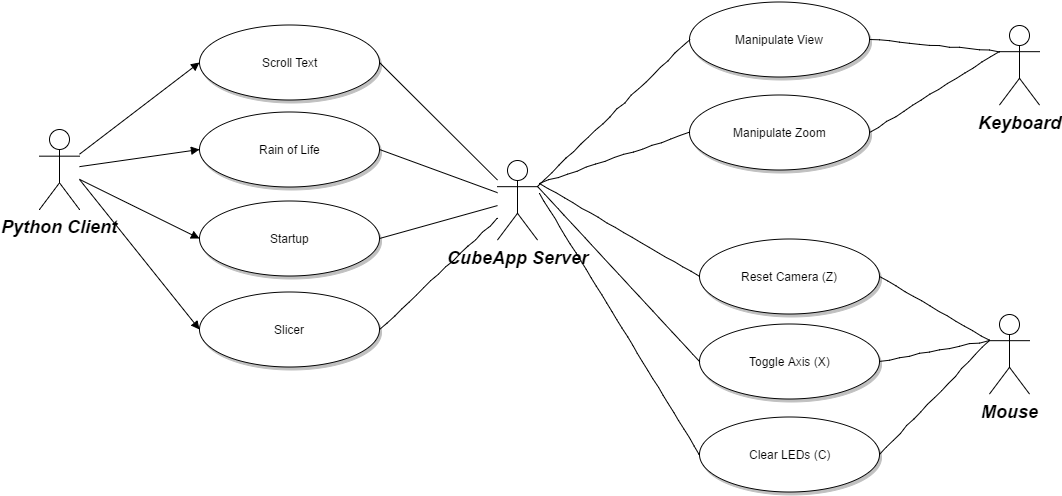

The diagram above was exported from draw.io. Its source (the exported page's mxGraphModel, read from the mxfile embedded in the PNG):
<mxGraphModel dx="946" dy="601" grid="1" gridSize="10" guides="1" tooltips="1" connect="1" arrows="1" fold="1" page="1" pageScale="1.5" pageWidth="850" pageHeight="1100" math="0" shadow="0">
  <root>
    <mxCell id="0" style=";html=1;" />
    <mxCell id="1" style=";html=1;" parent="0" />
    <mxCell id="90" value="Python Client" style="shape=umlActor;verticalLabelPosition=bottom;verticalAlign=top;fillColor=#FFFFFF;strokeColor=#000000;fontStyle=3;fontSize=18;fontFamily=Helvetica;strokeWidth=1;html=1;gradientColor=none;" vertex="1" parent="1">
      <mxGeometry x="140" y="376" width="40" height="80" as="geometry" />
    </mxCell>
    <mxCell id="92" value="CubeApp Server" style="shape=umlActor;verticalLabelPosition=bottom;verticalAlign=top;fillColor=#FFFFFF;strokeColor=#000000;fontStyle=3;fontSize=18;fontFamily=Helvetica;strokeWidth=1;html=1;gradientColor=none;" vertex="1" parent="1">
      <mxGeometry x="598" y="406.5" width="40" height="80" as="geometry" />
    </mxCell>
    <mxCell id="119" value="Scroll Text" style="shape=mxgraph.flowchart.on-page_reference;fillColor=#FFFFFF;strokeColor=#000000;strokeWidth=1;shadow=1;gradientColor=none;html=1;" vertex="1" parent="1">
      <mxGeometry x="300" y="271" width="180" height="75" as="geometry" />
    </mxCell>
    <mxCell id="121" value="Rain of Life" style="shape=mxgraph.flowchart.on-page_reference;fillColor=#FFFFFF;strokeColor=#000000;strokeWidth=1;shadow=1;gradientColor=none;html=1;" vertex="1" parent="1">
      <mxGeometry x="300" y="358.5" width="180" height="75" as="geometry" />
    </mxCell>
    <mxCell id="122" value="Startup" style="shape=mxgraph.flowchart.on-page_reference;fillColor=#FFFFFF;strokeColor=#000000;strokeWidth=1;shadow=1;gradientColor=none;html=1;" vertex="1" parent="1">
      <mxGeometry x="300" y="447" width="180" height="75" as="geometry" />
    </mxCell>
    <mxCell id="123" value="Slic&lt;span&gt;er&lt;/span&gt;" style="shape=mxgraph.flowchart.on-page_reference;fillColor=#FFFFFF;strokeColor=#000000;strokeWidth=1;shadow=1;gradientColor=none;html=1;" vertex="1" parent="1">
      <mxGeometry x="300" y="538.5" width="180" height="75" as="geometry" />
    </mxCell>
    <mxCell id="139" value="" style="edgeStyle=none;entryX=0;entryY=0.5;entryPerimeter=0;strokeWidth=1;endArrow=block;endFill=1;strokeColor=#000000;html=1;" edge="1" parent="1" source="90" target="119">
      <mxGeometry y="216" width="100" height="100" as="geometry">
        <mxPoint y="316" as="sourcePoint" />
        <mxPoint x="100" y="216" as="targetPoint" />
      </mxGeometry>
    </mxCell>
    <mxCell id="140" value="" style="edgeStyle=none;entryX=0;entryY=0.5;entryPerimeter=0;strokeWidth=1;endArrow=block;endFill=1;strokeColor=#000000;html=1;" edge="1" parent="1" source="90" target="121">
      <mxGeometry y="216" width="100" height="100" as="geometry">
        <mxPoint y="316" as="sourcePoint" />
        <mxPoint x="100" y="216" as="targetPoint" />
      </mxGeometry>
    </mxCell>
    <mxCell id="141" value="" style="edgeStyle=none;entryX=0;entryY=0.5;entryPerimeter=0;strokeWidth=1;endArrow=block;endFill=1;strokeColor=#000000;html=1;" edge="1" parent="1" source="90" target="122">
      <mxGeometry y="216" width="100" height="100" as="geometry">
        <mxPoint y="316" as="sourcePoint" />
        <mxPoint x="100" y="216" as="targetPoint" />
      </mxGeometry>
    </mxCell>
    <mxCell id="142" value="" style="edgeStyle=none;entryX=0;entryY=0.5;entryPerimeter=0;strokeWidth=1;endArrow=block;endFill=1;strokeColor=#000000;html=1;" edge="1" parent="1" target="123">
      <mxGeometry y="216" width="100" height="100" as="geometry">
        <mxPoint x="180" y="426" as="sourcePoint" />
        <mxPoint x="100" y="216" as="targetPoint" />
      </mxGeometry>
    </mxCell>
    <mxCell id="147" value="" style="edgeStyle=none;entryX=1;entryY=0.5;entryPerimeter=0;strokeWidth=1;endArrow=none;endFill=0;strokeColor=#000000;html=1;" edge="1" parent="1" source="92" target="119">
      <mxGeometry x="-470" y="205" width="100" height="100" as="geometry">
        <mxPoint x="-470" y="305" as="sourcePoint" />
        <mxPoint x="500.3333333333335" y="290" as="targetPoint" />
      </mxGeometry>
    </mxCell>
    <mxCell id="148" value="" style="edgeStyle=none;entryX=1;entryY=0.5;entryPerimeter=0;strokeWidth=1;endArrow=none;endFill=0;strokeColor=#000000;html=1;" edge="1" parent="1" source="92" target="121">
      <mxGeometry x="-470" y="205" width="100" height="100" as="geometry">
        <mxPoint x="-470" y="305" as="sourcePoint" />
        <mxPoint x="500.3333333333335" y="378" as="targetPoint" />
      </mxGeometry>
    </mxCell>
    <mxCell id="149" value="" style="edgeStyle=none;entryX=1;entryY=0.5;entryPerimeter=0;strokeWidth=1;endArrow=none;endFill=0;strokeColor=#000000;html=1;" edge="1" parent="1" source="92" target="122">
      <mxGeometry x="-470" y="205" width="100" height="100" as="geometry">
        <mxPoint x="-470" y="305" as="sourcePoint" />
        <mxPoint x="500.3333333333335" y="458" as="targetPoint" />
      </mxGeometry>
    </mxCell>
    <mxCell id="6594811290fed06a-157" style="edgeStyle=none;rounded=0;comic=1;html=1;entryX=1;entryY=0.5;entryPerimeter=0;startArrow=none;startFill=0;endArrow=none;endFill=0;jettySize=auto;orthogonalLoop=1;" edge="1" parent="1" source="92" target="123">
      <mxGeometry relative="1" as="geometry" />
    </mxCell>
    <mxCell id="21c0a3656a91e3ab-150" value="Keyboard" style="shape=umlActor;verticalLabelPosition=bottom;verticalAlign=top;fillColor=#FFFFFF;strokeColor=#000000;fontStyle=3;fontSize=18;fontFamily=Helvetica;strokeWidth=1;html=1;gradientColor=none;" vertex="1" parent="1">
      <mxGeometry x="1100" y="271.5" width="40" height="80" as="geometry" />
    </mxCell>
    <mxCell id="21c0a3656a91e3ab-152" value="Mouse" style="shape=umlActor;verticalLabelPosition=bottom;verticalAlign=top;fillColor=#FFFFFF;strokeColor=#000000;fontStyle=3;fontSize=18;fontFamily=Helvetica;strokeWidth=1;html=1;gradientColor=none;" vertex="1" parent="1">
      <mxGeometry x="1090" y="560.5" width="40" height="80" as="geometry" />
    </mxCell>
    <mxCell id="21c0a3656a91e3ab-158" value="Manipulate View" style="shape=mxgraph.flowchart.on-page_reference;fillColor=#FFFFFF;strokeColor=#000000;strokeWidth=1;shadow=1;gradientColor=none;html=1;" vertex="1" parent="1">
      <mxGeometry x="790" y="248" width="180" height="75" as="geometry" />
    </mxCell>
    <mxCell id="21c0a3656a91e3ab-159" value="Manipulate Zoom" style="shape=mxgraph.flowchart.on-page_reference;fillColor=#FFFFFF;strokeColor=#000000;strokeWidth=1;shadow=1;gradientColor=none;html=1;" vertex="1" parent="1">
      <mxGeometry x="790" y="341" width="180" height="75" as="geometry" />
    </mxCell>
    <mxCell id="21c0a3656a91e3ab-161" value="Reset Camera (Z)" style="shape=mxgraph.flowchart.on-page_reference;fillColor=#FFFFFF;strokeColor=#000000;strokeWidth=1;shadow=1;gradientColor=none;html=1;" vertex="1" parent="1">
      <mxGeometry x="800" y="485" width="180" height="75" as="geometry" />
    </mxCell>
    <mxCell id="21c0a3656a91e3ab-162" value="Toggle Axis (X)" style="shape=mxgraph.flowchart.on-page_reference;fillColor=#FFFFFF;strokeColor=#000000;strokeWidth=1;shadow=1;gradientColor=none;html=1;" vertex="1" parent="1">
      <mxGeometry x="800" y="570" width="180" height="75" as="geometry" />
    </mxCell>
    <mxCell id="21c0a3656a91e3ab-163" value="Clear LEDs (C)" style="shape=mxgraph.flowchart.on-page_reference;fillColor=#FFFFFF;strokeColor=#000000;strokeWidth=1;shadow=1;gradientColor=none;html=1;" vertex="1" parent="1">
      <mxGeometry x="800" y="663" width="180" height="75" as="geometry" />
    </mxCell>
    <mxCell id="21c0a3656a91e3ab-169" style="edgeStyle=none;rounded=0;comic=1;html=1;exitX=0;exitY=0.5;exitPerimeter=0;entryX=1;entryY=0.3333333333333333;entryPerimeter=0;startArrow=none;startFill=0;endArrow=none;endFill=0;jettySize=auto;orthogonalLoop=1;" edge="1" parent="1" source="21c0a3656a91e3ab-158" target="92">
      <mxGeometry relative="1" as="geometry" />
    </mxCell>
    <mxCell id="21c0a3656a91e3ab-170" style="edgeStyle=none;rounded=0;comic=1;html=1;exitX=0;exitY=0.5;exitPerimeter=0;startArrow=none;startFill=0;endArrow=none;endFill=0;jettySize=auto;orthogonalLoop=1;" edge="1" parent="1" source="21c0a3656a91e3ab-159">
      <mxGeometry relative="1" as="geometry">
        <mxPoint x="640" y="430" as="targetPoint" />
      </mxGeometry>
    </mxCell>
    <mxCell id="21c0a3656a91e3ab-171" style="edgeStyle=none;rounded=0;comic=1;html=1;exitX=0;exitY=0.5;exitPerimeter=0;startArrow=none;startFill=0;endArrow=none;endFill=0;jettySize=auto;orthogonalLoop=1;" edge="1" parent="1" source="21c0a3656a91e3ab-161">
      <mxGeometry relative="1" as="geometry">
        <mxPoint x="640" y="430" as="targetPoint" />
      </mxGeometry>
    </mxCell>
    <mxCell id="21c0a3656a91e3ab-172" style="edgeStyle=none;rounded=0;comic=1;html=1;exitX=0;exitY=0.5;exitPerimeter=0;entryX=1;entryY=0.3333333333333333;entryPerimeter=0;startArrow=none;startFill=0;endArrow=none;endFill=0;jettySize=auto;orthogonalLoop=1;" edge="1" parent="1" source="21c0a3656a91e3ab-162" target="92">
      <mxGeometry relative="1" as="geometry" />
    </mxCell>
    <mxCell id="21c0a3656a91e3ab-173" style="edgeStyle=none;rounded=0;comic=1;html=1;exitX=0;exitY=0.5;exitPerimeter=0;startArrow=none;startFill=0;endArrow=none;endFill=0;jettySize=auto;orthogonalLoop=1;" edge="1" parent="1" source="21c0a3656a91e3ab-163">
      <mxGeometry relative="1" as="geometry">
        <mxPoint x="640" y="440" as="targetPoint" />
      </mxGeometry>
    </mxCell>
    <mxCell id="21c0a3656a91e3ab-174" style="edgeStyle=none;rounded=0;comic=1;html=1;exitX=0;exitY=0.3333333333333333;exitPerimeter=0;entryX=1;entryY=0.5;entryPerimeter=0;startArrow=none;startFill=0;endArrow=none;endFill=0;jettySize=auto;orthogonalLoop=1;" edge="1" parent="1" source="21c0a3656a91e3ab-150" target="21c0a3656a91e3ab-158">
      <mxGeometry relative="1" as="geometry" />
    </mxCell>
    <mxCell id="21c0a3656a91e3ab-175" style="edgeStyle=none;rounded=0;comic=1;html=1;exitX=1;exitY=0.5;exitPerimeter=0;startArrow=none;startFill=0;endArrow=none;endFill=0;jettySize=auto;orthogonalLoop=1;entryX=0;entryY=0.3333333333333333;entryPerimeter=0;" edge="1" parent="1" source="21c0a3656a91e3ab-159" target="21c0a3656a91e3ab-150">
      <mxGeometry relative="1" as="geometry">
        <mxPoint x="1100" y="310" as="targetPoint" />
      </mxGeometry>
    </mxCell>
    <mxCell id="21c0a3656a91e3ab-176" style="edgeStyle=none;rounded=0;comic=1;html=1;exitX=0;exitY=0.3333333333333333;exitPerimeter=0;entryX=1;entryY=0.5;entryPerimeter=0;startArrow=none;startFill=0;endArrow=none;endFill=0;jettySize=auto;orthogonalLoop=1;" edge="1" parent="1" source="21c0a3656a91e3ab-152" target="21c0a3656a91e3ab-161">
      <mxGeometry relative="1" as="geometry" />
    </mxCell>
    <mxCell id="21c0a3656a91e3ab-177" style="edgeStyle=none;rounded=0;comic=1;html=1;exitX=1;exitY=0.5;exitPerimeter=0;startArrow=none;startFill=0;endArrow=none;endFill=0;jettySize=auto;orthogonalLoop=1;entryX=0;entryY=0.3333333333333333;entryPerimeter=0;" edge="1" parent="1" source="21c0a3656a91e3ab-162" target="21c0a3656a91e3ab-152">
      <mxGeometry relative="1" as="geometry">
        <mxPoint x="1090" y="590" as="targetPoint" />
      </mxGeometry>
    </mxCell>
    <mxCell id="21c0a3656a91e3ab-178" style="edgeStyle=none;rounded=0;comic=1;html=1;exitX=1;exitY=0.5;exitPerimeter=0;startArrow=none;startFill=0;endArrow=none;endFill=0;jettySize=auto;orthogonalLoop=1;entryX=0;entryY=0.3333333333333333;entryPerimeter=0;" edge="1" parent="1" source="21c0a3656a91e3ab-163" target="21c0a3656a91e3ab-152">
      <mxGeometry relative="1" as="geometry">
        <mxPoint x="1090" y="590" as="targetPoint" />
      </mxGeometry>
    </mxCell>
  </root>
</mxGraphModel>